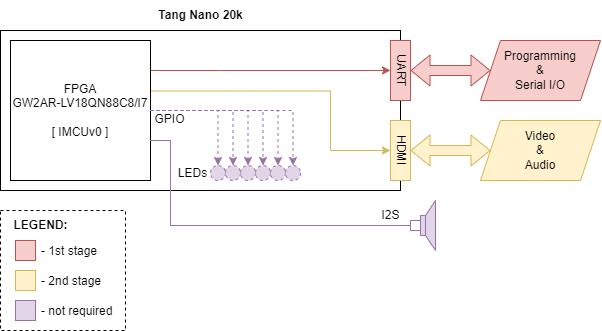

The diagram above was exported from draw.io. Its source (the exported page's mxGraphModel, read from the mxfile embedded in the PNG):
<mxGraphModel dx="980" dy="547" grid="1" gridSize="10" guides="1" tooltips="1" connect="1" arrows="1" fold="1" page="1" pageScale="1" pageWidth="827" pageHeight="1169" math="0" shadow="0">
  <root>
    <mxCell id="0" />
    <mxCell id="1" parent="0" />
    <mxCell id="caXYVhl3AAX5v2CjfNtl-1" value="" style="rounded=0;whiteSpace=wrap;html=1;dashed=1;" vertex="1" parent="1">
      <mxGeometry x="40" y="220" width="125" height="120" as="geometry" />
    </mxCell>
    <mxCell id="qqSYP6mL_BF6MioKKPM7-1" value="" style="rounded=0;whiteSpace=wrap;html=1;" parent="1" vertex="1">
      <mxGeometry x="40" y="40" width="400" height="160" as="geometry" />
    </mxCell>
    <mxCell id="qqSYP6mL_BF6MioKKPM7-21" style="edgeStyle=orthogonalEdgeStyle;rounded=0;orthogonalLoop=1;jettySize=auto;html=1;entryX=0.5;entryY=0;entryDx=0;entryDy=0;dashed=1;fillColor=#e1d5e7;strokeColor=#9673a6;" parent="1" source="qqSYP6mL_BF6MioKKPM7-2" target="qqSYP6mL_BF6MioKKPM7-13" edge="1">
      <mxGeometry relative="1" as="geometry" />
    </mxCell>
    <mxCell id="qqSYP6mL_BF6MioKKPM7-22" style="edgeStyle=orthogonalEdgeStyle;rounded=0;orthogonalLoop=1;jettySize=auto;html=1;entryX=0.5;entryY=0;entryDx=0;entryDy=0;dashed=1;fillColor=#e1d5e7;strokeColor=#9673a6;" parent="1" source="qqSYP6mL_BF6MioKKPM7-2" target="qqSYP6mL_BF6MioKKPM7-14" edge="1">
      <mxGeometry relative="1" as="geometry" />
    </mxCell>
    <mxCell id="qqSYP6mL_BF6MioKKPM7-28" style="edgeStyle=orthogonalEdgeStyle;rounded=0;orthogonalLoop=1;jettySize=auto;html=1;entryX=0;entryY=0.5;entryDx=0;entryDy=0;exitX=0.375;exitY=0.25;exitDx=0;exitDy=0;exitPerimeter=0;fillColor=#f8cecc;strokeColor=#b85450;" parent="1" source="qqSYP6mL_BF6MioKKPM7-1" target="qqSYP6mL_BF6MioKKPM7-4" edge="1">
      <mxGeometry relative="1" as="geometry">
        <Array as="points">
          <mxPoint x="260" y="80" />
          <mxPoint x="260" y="80" />
        </Array>
      </mxGeometry>
    </mxCell>
    <mxCell id="qqSYP6mL_BF6MioKKPM7-29" style="edgeStyle=orthogonalEdgeStyle;rounded=0;orthogonalLoop=1;jettySize=auto;html=1;entryX=0;entryY=0.5;entryDx=0;entryDy=0;exitX=1.002;exitY=0.361;exitDx=0;exitDy=0;exitPerimeter=0;fillColor=#fff2cc;strokeColor=#d6b656;" parent="1" source="qqSYP6mL_BF6MioKKPM7-2" target="qqSYP6mL_BF6MioKKPM7-7" edge="1">
      <mxGeometry relative="1" as="geometry">
        <Array as="points">
          <mxPoint x="370" y="101" />
          <mxPoint x="370" y="160" />
        </Array>
      </mxGeometry>
    </mxCell>
    <mxCell id="qqSYP6mL_BF6MioKKPM7-2" value="&lt;div&gt;FPGA&lt;/div&gt;&lt;div&gt;&lt;span style=&quot;white-space: normal;&quot;&gt;&lt;span style=&quot;background-color: initial;&quot;&gt;GW2AR-LV18QN88C8/I7&lt;/span&gt;&lt;/span&gt;&lt;/div&gt;&lt;br&gt;[ IMCUv0 ]" style="rounded=0;whiteSpace=wrap;html=1;" parent="1" vertex="1">
      <mxGeometry x="50" y="50" width="140" height="140" as="geometry" />
    </mxCell>
    <mxCell id="qqSYP6mL_BF6MioKKPM7-3" value="Tang Nano 20k" style="text;html=1;align=center;verticalAlign=middle;resizable=0;points=[];autosize=1;strokeColor=none;fillColor=none;fontStyle=1" parent="1" vertex="1">
      <mxGeometry x="190" y="10" width="100" height="30" as="geometry" />
    </mxCell>
    <mxCell id="qqSYP6mL_BF6MioKKPM7-4" value="&lt;span style=&quot;text-wrap: nowrap;&quot;&gt;UART&lt;/span&gt;" style="rounded=0;whiteSpace=wrap;html=1;textDirection=vertical-rl;fillColor=#f8cecc;strokeColor=#b85450;" parent="1" vertex="1">
      <mxGeometry x="430" y="50" width="20" height="60" as="geometry" />
    </mxCell>
    <mxCell id="qqSYP6mL_BF6MioKKPM7-7" value="&lt;span style=&quot;text-wrap: nowrap;&quot;&gt;HDMI&lt;/span&gt;" style="rounded=0;whiteSpace=wrap;html=1;textDirection=vertical-rl;fillColor=#fff2cc;strokeColor=#d6b656;" parent="1" vertex="1">
      <mxGeometry x="430" y="130" width="20" height="60" as="geometry" />
    </mxCell>
    <mxCell id="qqSYP6mL_BF6MioKKPM7-8" value="" style="shape=flexArrow;endArrow=classic;startArrow=classic;html=1;rounded=0;exitX=1;exitY=0.5;exitDx=0;exitDy=0;fillColor=#f8cecc;strokeColor=#b85450;" parent="1" source="qqSYP6mL_BF6MioKKPM7-4" edge="1">
      <mxGeometry width="100" height="100" relative="1" as="geometry">
        <mxPoint x="490" y="130" as="sourcePoint" />
        <mxPoint x="530" y="80" as="targetPoint" />
      </mxGeometry>
    </mxCell>
    <mxCell id="qqSYP6mL_BF6MioKKPM7-11" value="" style="shape=flexArrow;endArrow=classic;startArrow=classic;html=1;rounded=0;exitX=1;exitY=0.5;exitDx=0;exitDy=0;fillColor=#fff2cc;strokeColor=#d6b656;" parent="1" edge="1">
      <mxGeometry width="100" height="100" relative="1" as="geometry">
        <mxPoint x="450" y="160" as="sourcePoint" />
        <mxPoint x="530" y="160" as="targetPoint" />
      </mxGeometry>
    </mxCell>
    <mxCell id="qqSYP6mL_BF6MioKKPM7-13" value="" style="ellipse;whiteSpace=wrap;html=1;aspect=fixed;dashed=1;fillColor=#e1d5e7;strokeColor=#9673a6;" parent="1" vertex="1">
      <mxGeometry x="250" y="175" width="15" height="15" as="geometry" />
    </mxCell>
    <mxCell id="qqSYP6mL_BF6MioKKPM7-14" value="" style="ellipse;whiteSpace=wrap;html=1;aspect=fixed;dashed=1;fillColor=#e1d5e7;strokeColor=#9673a6;" parent="1" vertex="1">
      <mxGeometry x="265" y="175" width="15" height="15" as="geometry" />
    </mxCell>
    <mxCell id="qqSYP6mL_BF6MioKKPM7-16" value="" style="ellipse;whiteSpace=wrap;html=1;aspect=fixed;dashed=1;fillColor=#e1d5e7;strokeColor=#9673a6;" parent="1" vertex="1">
      <mxGeometry x="280" y="175" width="15" height="15" as="geometry" />
    </mxCell>
    <mxCell id="qqSYP6mL_BF6MioKKPM7-18" value="" style="ellipse;whiteSpace=wrap;html=1;aspect=fixed;dashed=1;fillColor=#e1d5e7;strokeColor=#9673a6;" parent="1" vertex="1">
      <mxGeometry x="295" y="175" width="15" height="15" as="geometry" />
    </mxCell>
    <mxCell id="qqSYP6mL_BF6MioKKPM7-19" value="" style="ellipse;whiteSpace=wrap;html=1;aspect=fixed;dashed=1;fillColor=#e1d5e7;strokeColor=#9673a6;" parent="1" vertex="1">
      <mxGeometry x="310" y="175" width="15" height="15" as="geometry" />
    </mxCell>
    <mxCell id="qqSYP6mL_BF6MioKKPM7-20" value="" style="ellipse;whiteSpace=wrap;html=1;aspect=fixed;dashed=1;fillColor=#e1d5e7;strokeColor=#9673a6;" parent="1" vertex="1">
      <mxGeometry x="325" y="175" width="15" height="15" as="geometry" />
    </mxCell>
    <mxCell id="qqSYP6mL_BF6MioKKPM7-23" style="edgeStyle=orthogonalEdgeStyle;rounded=0;orthogonalLoop=1;jettySize=auto;html=1;entryX=0.5;entryY=0;entryDx=0;entryDy=0;exitX=1;exitY=0.5;exitDx=0;exitDy=0;dashed=1;fillColor=#e1d5e7;strokeColor=#9673a6;" parent="1" source="qqSYP6mL_BF6MioKKPM7-2" target="qqSYP6mL_BF6MioKKPM7-16" edge="1">
      <mxGeometry relative="1" as="geometry">
        <mxPoint x="200" y="130" as="sourcePoint" />
        <mxPoint x="283" y="185" as="targetPoint" />
      </mxGeometry>
    </mxCell>
    <mxCell id="qqSYP6mL_BF6MioKKPM7-24" style="edgeStyle=orthogonalEdgeStyle;rounded=0;orthogonalLoop=1;jettySize=auto;html=1;entryX=0.5;entryY=0;entryDx=0;entryDy=0;exitX=1;exitY=0.5;exitDx=0;exitDy=0;dashed=1;fillColor=#e1d5e7;strokeColor=#9673a6;" parent="1" source="qqSYP6mL_BF6MioKKPM7-2" target="qqSYP6mL_BF6MioKKPM7-18" edge="1">
      <mxGeometry relative="1" as="geometry">
        <mxPoint x="200" y="130" as="sourcePoint" />
        <mxPoint x="298" y="185" as="targetPoint" />
      </mxGeometry>
    </mxCell>
    <mxCell id="qqSYP6mL_BF6MioKKPM7-25" style="edgeStyle=orthogonalEdgeStyle;rounded=0;orthogonalLoop=1;jettySize=auto;html=1;entryX=0.5;entryY=0;entryDx=0;entryDy=0;exitX=1;exitY=0.5;exitDx=0;exitDy=0;dashed=1;fillColor=#e1d5e7;strokeColor=#9673a6;" parent="1" source="qqSYP6mL_BF6MioKKPM7-2" target="qqSYP6mL_BF6MioKKPM7-19" edge="1">
      <mxGeometry relative="1" as="geometry">
        <mxPoint x="200" y="130" as="sourcePoint" />
        <mxPoint x="313" y="185" as="targetPoint" />
      </mxGeometry>
    </mxCell>
    <mxCell id="qqSYP6mL_BF6MioKKPM7-26" style="edgeStyle=orthogonalEdgeStyle;rounded=0;orthogonalLoop=1;jettySize=auto;html=1;entryX=0.5;entryY=0;entryDx=0;entryDy=0;exitX=1;exitY=0.5;exitDx=0;exitDy=0;dashed=1;fillColor=#e1d5e7;strokeColor=#9673a6;" parent="1" source="qqSYP6mL_BF6MioKKPM7-2" target="qqSYP6mL_BF6MioKKPM7-20" edge="1">
      <mxGeometry relative="1" as="geometry">
        <mxPoint x="200" y="130" as="sourcePoint" />
        <mxPoint x="328" y="185" as="targetPoint" />
      </mxGeometry>
    </mxCell>
    <mxCell id="qqSYP6mL_BF6MioKKPM7-27" value="LEDs" style="text;html=1;align=center;verticalAlign=middle;resizable=0;points=[];autosize=1;" parent="1" vertex="1">
      <mxGeometry x="207" y="167.5" width="50" height="30" as="geometry" />
    </mxCell>
    <mxCell id="qqSYP6mL_BF6MioKKPM7-30" value="Programming&lt;div&gt;&amp;amp;&lt;br&gt;&lt;div&gt;Serial I/O&lt;/div&gt;&lt;/div&gt;" style="shape=parallelogram;perimeter=parallelogramPerimeter;whiteSpace=wrap;html=1;fixedSize=1;fillColor=#f8cecc;strokeColor=#b85450;" parent="1" vertex="1">
      <mxGeometry x="520" y="50" width="120" height="60" as="geometry" />
    </mxCell>
    <mxCell id="qqSYP6mL_BF6MioKKPM7-31" value="Video&lt;div&gt;&amp;amp;&lt;br&gt;&lt;div&gt;Audio&lt;/div&gt;&lt;/div&gt;" style="shape=parallelogram;perimeter=parallelogramPerimeter;whiteSpace=wrap;html=1;fixedSize=1;fillColor=#fff2cc;strokeColor=#d6b656;" parent="1" vertex="1">
      <mxGeometry x="520" y="130" width="120" height="60" as="geometry" />
    </mxCell>
    <mxCell id="qqSYP6mL_BF6MioKKPM7-33" style="edgeStyle=orthogonalEdgeStyle;rounded=0;orthogonalLoop=1;jettySize=auto;html=1;entryX=0;entryY=0.6;entryDx=0;entryDy=0;entryPerimeter=0;endArrow=none;endFill=0;fillColor=#e1d5e7;strokeColor=#9673a6;" parent="1" source="qqSYP6mL_BF6MioKKPM7-2" target="qqSYP6mL_BF6MioKKPM7-34" edge="1">
      <mxGeometry relative="1" as="geometry">
        <mxPoint x="220" y="225" as="targetPoint" />
        <Array as="points">
          <mxPoint x="210" y="150" />
          <mxPoint x="210" y="235" />
          <mxPoint x="450" y="235" />
        </Array>
      </mxGeometry>
    </mxCell>
    <mxCell id="qqSYP6mL_BF6MioKKPM7-34" value="" style="pointerEvents=1;verticalLabelPosition=bottom;shadow=0;dashed=0;align=center;html=1;verticalAlign=top;shape=mxgraph.electrical.electro-mechanical.loudspeaker;fillColor=#e1d5e7;strokeColor=#9673a6;" parent="1" vertex="1">
      <mxGeometry x="450" y="210" width="25" height="50" as="geometry" />
    </mxCell>
    <mxCell id="qqSYP6mL_BF6MioKKPM7-35" style="edgeStyle=orthogonalEdgeStyle;rounded=0;orthogonalLoop=1;jettySize=auto;html=1;entryX=0;entryY=0.4;entryDx=0;entryDy=0;entryPerimeter=0;endArrow=none;endFill=0;fillColor=#e1d5e7;strokeColor=#9673a6;" parent="1" target="qqSYP6mL_BF6MioKKPM7-34" edge="1">
      <mxGeometry relative="1" as="geometry">
        <mxPoint x="190" y="150" as="sourcePoint" />
        <mxPoint x="238" y="240" as="targetPoint" />
        <Array as="points">
          <mxPoint x="210" y="150" />
          <mxPoint x="210" y="235" />
          <mxPoint x="450" y="235" />
        </Array>
      </mxGeometry>
    </mxCell>
    <mxCell id="qqSYP6mL_BF6MioKKPM7-37" value="I2S" style="text;html=1;align=center;verticalAlign=middle;resizable=0;points=[];autosize=1;" parent="1" vertex="1">
      <mxGeometry x="410" y="210" width="40" height="30" as="geometry" />
    </mxCell>
    <mxCell id="qqSYP6mL_BF6MioKKPM7-38" value="&lt;b&gt;LEGEND:&lt;/b&gt;" style="text;html=1;align=center;verticalAlign=middle;resizable=0;points=[];autosize=1;strokeColor=none;fillColor=none;" parent="1" vertex="1">
      <mxGeometry x="40" y="220" width="80" height="30" as="geometry" />
    </mxCell>
    <mxCell id="qqSYP6mL_BF6MioKKPM7-39" value="" style="rounded=0;whiteSpace=wrap;html=1;fillColor=#f8cecc;strokeColor=#b85450;" parent="1" vertex="1">
      <mxGeometry x="55" y="250" width="20" height="20" as="geometry" />
    </mxCell>
    <mxCell id="qqSYP6mL_BF6MioKKPM7-40" value="- 1st stage" style="text;html=1;align=left;verticalAlign=middle;resizable=0;points=[];autosize=1;strokeColor=none;fillColor=none;" parent="1" vertex="1">
      <mxGeometry x="79" y="246" width="80" height="30" as="geometry" />
    </mxCell>
    <mxCell id="qqSYP6mL_BF6MioKKPM7-41" value="" style="rounded=0;whiteSpace=wrap;html=1;fillColor=#fff2cc;strokeColor=#d6b656;" parent="1" vertex="1">
      <mxGeometry x="55" y="280" width="20" height="20" as="geometry" />
    </mxCell>
    <mxCell id="qqSYP6mL_BF6MioKKPM7-42" value="- 2nd stage" style="text;html=1;align=left;verticalAlign=middle;resizable=0;points=[];autosize=1;strokeColor=none;fillColor=none;" parent="1" vertex="1">
      <mxGeometry x="79" y="276" width="80" height="30" as="geometry" />
    </mxCell>
    <mxCell id="qqSYP6mL_BF6MioKKPM7-43" value="" style="rounded=0;whiteSpace=wrap;html=1;fillColor=#e1d5e7;strokeColor=#9673a6;" parent="1" vertex="1">
      <mxGeometry x="55" y="310" width="20" height="20" as="geometry" />
    </mxCell>
    <mxCell id="qqSYP6mL_BF6MioKKPM7-44" value="- not required" style="text;html=1;align=left;verticalAlign=middle;resizable=0;points=[];autosize=1;strokeColor=none;fillColor=none;" parent="1" vertex="1">
      <mxGeometry x="79" y="306" width="90" height="30" as="geometry" />
    </mxCell>
    <mxCell id="caXYVhl3AAX5v2CjfNtl-7" value="GPIO" style="text;html=1;align=center;verticalAlign=middle;resizable=0;points=[];autosize=1;strokeColor=none;fillColor=none;" vertex="1" parent="1">
      <mxGeometry x="184" y="114" width="50" height="30" as="geometry" />
    </mxCell>
  </root>
</mxGraphModel>